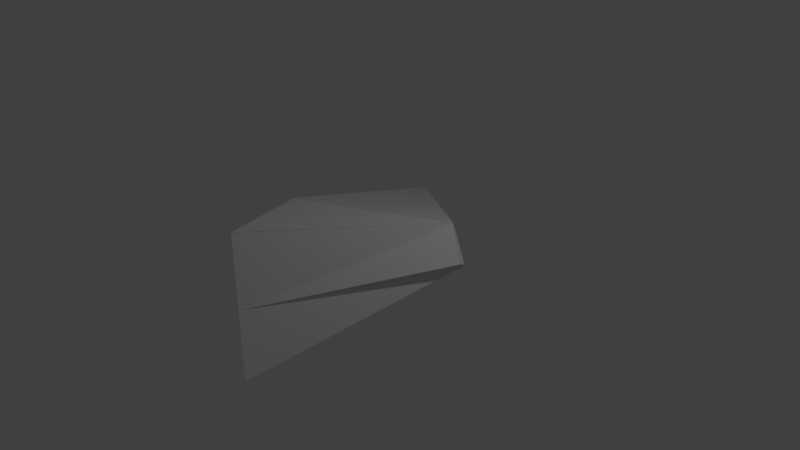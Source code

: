 # Source: b7p1.blend  (saved by Blender 2.78.0; exported with 4.5.12 LTS)
import bpy
from mathutils import Matrix  # noqa: F401  (used for matrix-valued properties, if any)

bpy.ops.wm.read_factory_settings(use_empty=True)
scene = bpy.context.scene
scene.name = 'Scene'

# ---- collections
col_collection_1 = bpy.data.collections.new('Collection 1'); scene.collection.children.link(col_collection_1)

# ---- materials (node trees are filled in below, after node groups)
mat_black = bpy.data.materials.new('black')
mat_black.alpha_threshold = 0.0
mat_black.use_transparent_shadow = False
mat_black.roughness = 0.5
mat_orange = bpy.data.materials.new('orange')
mat_orange.alpha_threshold = 0.0
mat_orange.use_transparent_shadow = False
mat_orange.roughness = 0.5
mat_orange.line_color = (0.0, 0.0, 0.0, 1.0)

# ---- material node trees

# ---- world
world_world = bpy.data.worlds.new('World'); scene.world = world_world
world_world.color = (0.05088, 0.05088, 0.05088)
world_world.use_sun_shadow = False
world_world.sun_shadow_jitter_overblur = 0.0
world_world.cycles.sampling_method = 'MANUAL'

# ---- cameras
cam_camera = bpy.data.cameras.new('Camera')
cam_camera.clip_end = 100.0
cam_camera.lens = 35.0
cam_camera.sensor_width = 32.0
cam_camera.sensor_height = 18.0
cam_camera.ortho_scale = 7.314
cam_camera.dof.focus_distance = 0.0
cam_camera.dof.aperture_fstop = 128.0

# ---- lights
light_lamp = bpy.data.lights.new('Lamp', 'POINT')
light_lamp.transmission_factor = 0.0
light_lamp.cutoff_distance = 30.0
light_lamp.energy = 100.0
light_lamp.shadow_buffer_clip_start = 1.001
light_lamp.shadow_soft_size = 0.1
light_lamp.shadow_maximum_resolution = 0.006
light_lamp.use_absolute_resolution = True

# ---- meshes
me_cylinder_057 = bpy.data.meshes.new('Cylinder.057')
me_cylinder_057.from_pydata([(-4.408, 1.992, -1.004), (-2.711, 1.039, -11.61), (-5.369, 1.735, -5.876)], [], [(1, 2, 0)])
me_cylinder_057.materials.append(mat_black)
me_cylinder_057.use_remesh_preserve_volume = False
me_cylinder_057.use_remesh_preserve_attributes = False
me_cylinder_057.use_mirror_vertex_groups = False
me_cylinder_057.update()
me_cylinder_047 = bpy.data.meshes.new('Cylinder.047')
me_cylinder_047.from_pydata([(-2.711, 1.056, -11.61), (-6.408, 0.009459, -17.0), (-5.369, 1.753, -5.876)], [], [(1, 2, 0)])
me_cylinder_047.materials.append(mat_black)
me_cylinder_047.use_remesh_preserve_volume = False
me_cylinder_047.use_remesh_preserve_attributes = False
me_cylinder_047.use_mirror_vertex_groups = False
me_cylinder_047.update()
me_cylinder_039 = bpy.data.meshes.new('Cylinder.039')
me_cylinder_039.from_pydata([(-4.412, 2.0, -1.004), (-5.373, 1.743, -5.876), (-4.412, -2.0, -1.004)], [], [(1, 2, 0)])
me_cylinder_039.materials.append(mat_black)
me_cylinder_039.use_remesh_preserve_volume = False
me_cylinder_039.use_remesh_preserve_attributes = False
me_cylinder_039.use_mirror_vertex_groups = False
me_cylinder_039.update()
me_cylinder_037 = bpy.data.meshes.new('Cylinder.037')
me_cylinder_037.from_pydata([(-6.417, 1.734e-06, -17.0), (-5.378, 1.743, -5.876), (-4.417, -2.0, -1.004)], [], [(0, 2, 1)])
me_cylinder_037.materials.append(mat_black)
me_cylinder_037.use_remesh_preserve_volume = False
me_cylinder_037.use_remesh_preserve_attributes = False
me_cylinder_037.use_mirror_vertex_groups = False
me_cylinder_037.update()
me_cylinder_031 = bpy.data.meshes.new('Cylinder.031')
me_cylinder_031.from_pydata([(-6.408, -0.005384, -17.0), (-4.408, -2.005, -1.004), (-2.908, -0.5054, -13.0)], [], [(2, 0, 1)])
me_cylinder_031.materials.append(mat_black)
me_cylinder_031.use_remesh_preserve_volume = False
me_cylinder_031.use_remesh_preserve_attributes = False
me_cylinder_031.use_mirror_vertex_groups = False
me_cylinder_031.update()
me_cylinder_022 = bpy.data.meshes.new('Cylinder.022')
me_cylinder_022.from_pydata([(3.45, 2.0, -1.004), (3.45, 5.205e-07, -1.0), (5.148, 1.047, -11.61)], [], [(2, 0, 1)])
me_cylinder_022.materials.append(mat_black)
me_cylinder_022.use_remesh_preserve_volume = False
me_cylinder_022.use_remesh_preserve_attributes = False
me_cylinder_022.use_mirror_vertex_groups = False
me_cylinder_022.update()
me_cylinder_019 = bpy.data.meshes.new('Cylinder.019')
me_cylinder_019.from_pydata([(-2.414, -4.58e-08, -11.61), (-4.404, 5.205e-07, -1.0), (-2.904, -0.5, -13.0)], [], [(1, 2, 0)])
me_cylinder_019.materials.append(mat_black)
me_cylinder_019.use_remesh_preserve_volume = False
me_cylinder_019.use_remesh_preserve_attributes = False
me_cylinder_019.use_mirror_vertex_groups = False
me_cylinder_019.update()
me_cylinder_017 = bpy.data.meshes.new('Cylinder.017')
me_cylinder_017.from_pydata([(-2.418, -4.637e-08, -11.63), (-2.711, 1.047, -11.63), (-2.908, -0.5, -13.03)], [], [(0, 2, 1)])
me_cylinder_017.materials.append(mat_black)
me_cylinder_017.use_remesh_preserve_volume = False
me_cylinder_017.use_remesh_preserve_attributes = False
me_cylinder_017.use_mirror_vertex_groups = False
me_cylinder_017.update()
me_cylinder_015 = bpy.data.meshes.new('Cylinder.015')
me_cylinder_015.from_pydata([(5.047, 1.047, -11.61), (3.349, 5.205e-07, -1.0), (5.349, -4.58e-08, -11.61)], [], [(0, 1, 2)])
me_cylinder_015.materials.append(mat_black)
me_cylinder_015.use_remesh_preserve_volume = False
me_cylinder_015.use_remesh_preserve_attributes = False
me_cylinder_015.use_mirror_vertex_groups = False
me_cylinder_015.update()
me_cylinder_009 = bpy.data.meshes.new('Cylinder.009')
me_cylinder_009.from_pydata([(-2.711, 1.047, -11.61), (-6.408, 1.734e-06, -17.0), (-2.908, -0.5, -13.0)], [], [(0, 2, 1)])
me_cylinder_009.materials.append(mat_black)
me_cylinder_009.use_remesh_preserve_volume = False
me_cylinder_009.use_remesh_preserve_attributes = False
me_cylinder_009.use_mirror_vertex_groups = False
me_cylinder_009.update()
me_cylinder_008 = bpy.data.meshes.new('Cylinder.008')
me_cylinder_008.from_pydata([(-3.094, 5.205e-07, -1.0), (-3.094, -2.0, -1.004), (-1.594, -0.5, -13.0)], [], [(0, 1, 2)])
me_cylinder_008.materials.append(mat_black)
me_cylinder_008.use_remesh_preserve_volume = False
me_cylinder_008.use_remesh_preserve_attributes = False
me_cylinder_008.use_mirror_vertex_groups = False
me_cylinder_008.update()
me_cylinder_006 = bpy.data.meshes.new('Cylinder.006')
me_cylinder_006.from_pydata([(-2.418, -4.58e-08, -11.61), (-4.408, 2.0, -1.004), (-4.408, 1.0, -1.0), (-2.711, 1.047, -11.61), (-4.408, 5.205e-07, -1.0), (-6.408, 1.734e-06, -17.0), (-5.369, 1.743, -5.876), (-3.908, -1.5, -5.004), (-4.408, -2.0, -1.004), (-3.408, -1.0, -9.004), (-2.908, -0.5, -13.0)], [], [(3, 6, 1), (1, 4, 3), (5, 6, 3), (10, 9, 7, 8, 5), (3, 5, 10), (5, 8, 6), (4, 1, 2), (1, 6, 8, 4, 2), (4, 8, 10), (4, 10, 0), (3, 4, 0), (0, 3, 10)])
me_cylinder_006.materials.append(mat_orange)
me_cylinder_006.use_remesh_preserve_volume = False
me_cylinder_006.use_remesh_preserve_attributes = False
me_cylinder_006.use_mirror_vertex_groups = False
me_cylinder_006.update()

# ---- objects
ob_b7p1_b7p6_a1 = bpy.data.objects.new('b7p1_b7p6_a1', me_cylinder_057)
ob_b7p1_b7p5_a1 = bpy.data.objects.new('b7p1_b7p5_a1', me_cylinder_047)
ob_b7p1_b7p4_a2 = bpy.data.objects.new('b7p1_b7p4_a2', me_cylinder_039)
ob_b7p1_b7p4_a1 = bpy.data.objects.new('b7p1_b7p4_a1', me_cylinder_037)
ob_b7p1_b7p3_a1 = bpy.data.objects.new('b7p1_b7p3_a1', me_cylinder_031)
ob_b7p1_b7p2_a2 = bpy.data.objects.new('b7p1_b7p2_a2', me_cylinder_022)
ob_b7p1_bb7_a4 = bpy.data.objects.new('b7p1_bb7_a4', me_cylinder_019)
ob_b7p1_bb7_a3 = bpy.data.objects.new('b7p1_bb7_a3', me_cylinder_017)
ob_b7p1_b7p2_a1 = bpy.data.objects.new('b7p1_b7p2_a1', me_cylinder_015)
ob_b7p1_bb7_a2 = bpy.data.objects.new('b7p1_bb7_a2', me_cylinder_009)
ob_b7p1_bb7_a1 = bpy.data.objects.new('b7p1_bb7_a1', me_cylinder_008)
ob_b7p1 = bpy.data.objects.new('b7p1', me_cylinder_006)
ob_lamp = bpy.data.objects.new('Lamp', light_lamp)
ob_camera = bpy.data.objects.new('Camera', cam_camera)

# ---- transforms, parenting, visibility, modifiers, constraints
ob_b7p1_b7p6_a1.location = (2.203, -2.251, 0.007783)
ob_b7p1_b7p6_a1.rotation_euler = (1.571, -0.0, 0.0)
ob_b7p1_b7p6_a1.scale = (0.5, 0.5, 0.25)
ob_b7p1_b7p6_a1.lineart.crease_threshold = 0.0
ob_b7p1_b7p5_a1.location = (2.203, -2.251, 0.0)
ob_b7p1_b7p5_a1.rotation_euler = (1.571, -0.0, 0.0)
ob_b7p1_b7p5_a1.scale = (0.5, 0.5, 0.25)
ob_b7p1_b7p5_a1.lineart.crease_threshold = 0.0
ob_b7p1_b7p4_a2.location = (2.203, -2.251, 0.0)
ob_b7p1_b7p4_a2.rotation_euler = (1.571, -0.0, 0.0)
ob_b7p1_b7p4_a2.scale = (0.5, 0.5, 0.25)
ob_b7p1_b7p4_a2.lineart.crease_threshold = 0.0
ob_b7p1_b7p4_a1.location = (2.203, -2.251, 0.0)
ob_b7p1_b7p4_a1.rotation_euler = (1.571, -0.0, 0.0)
ob_b7p1_b7p4_a1.scale = (0.5, 0.5, 0.25)
ob_b7p1_b7p4_a1.lineart.crease_threshold = 0.0
ob_b7p1_b7p3_a1.location = (2.203, -2.251, 0.0)
ob_b7p1_b7p3_a1.rotation_euler = (1.571, -0.0, 0.0)
ob_b7p1_b7p3_a1.scale = (0.5, 0.5, 0.25)
ob_b7p1_b7p3_a1.lineart.crease_threshold = 0.0
ob_b7p1_b7p2_a2.location = (-1.724, -2.251, 0.0)
ob_b7p1_b7p2_a2.rotation_euler = (1.571, -0.0, 0.0)
ob_b7p1_b7p2_a2.scale = (0.5, 0.5, 0.25)
ob_b7p1_b7p2_a2.lineart.crease_threshold = 0.0
ob_b7p1_bb7_a4.location = (2.203, -2.251, 0.0)
ob_b7p1_bb7_a4.rotation_euler = (1.571, -0.0, 0.0)
ob_b7p1_bb7_a4.scale = (0.5, 0.5, 0.25)
ob_b7p1_bb7_a4.lineart.crease_threshold = 0.0
ob_b7p1_bb7_a3.location = (2.203, -2.251, 0.0)
ob_b7p1_bb7_a3.rotation_euler = (1.571, -0.0, 0.0)
ob_b7p1_bb7_a3.scale = (0.5, 0.5, 0.25)
ob_b7p1_bb7_a3.lineart.crease_threshold = 0.0
ob_b7p1_b7p2_a1.location = (-1.676, -2.251, 0.0)
ob_b7p1_b7p2_a1.rotation_euler = (1.571, -0.0, 0.0)
ob_b7p1_b7p2_a1.scale = (0.5, 0.5, 0.25)
ob_b7p1_b7p2_a1.lineart.crease_threshold = 0.0
ob_b7p1_bb7_a2.location = (2.208, -2.251, 0.0)
ob_b7p1_bb7_a2.rotation_euler = (1.571, -0.0, 0.0)
ob_b7p1_bb7_a2.scale = (0.5, 0.5, 0.25)
ob_b7p1_bb7_a2.lineart.crease_threshold = 0.0
ob_b7p1_bb7_a1.location = (1.546, -2.251, 0.0)
ob_b7p1_bb7_a1.rotation_euler = (1.571, -0.0, 0.0)
ob_b7p1_bb7_a1.scale = (0.5, 0.5, 0.25)
ob_b7p1_bb7_a1.lineart.crease_threshold = 0.0
ob_b7p1.location = (2.203, -2.251, 0.0)
ob_b7p1.rotation_euler = (1.571, -0.0, 0.0)
ob_b7p1.scale = (0.5, 0.5, 0.25)
ob_b7p1.lineart.crease_threshold = 0.0
ob_lamp.location = (4.237, 1.005, 3.415)
ob_lamp.rotation_euler = (0.6503, 0.05522, 1.866)
ob_lamp.lock_rotations_4d = False
ob_lamp.empty_display_type = 'ARROWS'
ob_lamp.color = (0.0, 0.0, 0.0, 0.0)
ob_lamp.lineart.crease_threshold = 0.0
ob_camera.location = (7.481, -6.508, 5.344)
ob_camera.rotation_euler = (1.109, 0.0, 0.8149)
ob_camera.lock_rotations_4d = False
ob_camera.empty_display_type = 'ARROWS'
ob_camera.color = (0.0, 0.0, 0.0, 0.0)
ob_camera.display_type = 'WIRE'
ob_camera.lineart.crease_threshold = 0.0

# ---- collection membership
col_collection_1.objects.link(ob_b7p1_b7p6_a1)
col_collection_1.objects.link(ob_b7p1_b7p5_a1)
col_collection_1.objects.link(ob_b7p1_b7p4_a2)
col_collection_1.objects.link(ob_b7p1_b7p4_a1)
col_collection_1.objects.link(ob_b7p1_b7p3_a1)
col_collection_1.objects.link(ob_b7p1_b7p2_a2)
col_collection_1.objects.link(ob_b7p1_bb7_a4)
col_collection_1.objects.link(ob_b7p1_bb7_a3)
col_collection_1.objects.link(ob_b7p1_b7p2_a1)
col_collection_1.objects.link(ob_b7p1_bb7_a2)
col_collection_1.objects.link(ob_b7p1_bb7_a1)
col_collection_1.objects.link(ob_b7p1)
col_collection_1.objects.link(ob_lamp)
col_collection_1.objects.link(ob_camera)

# ---- scene / render settings (as saved in the file)
scene.camera = ob_camera
scene.frame_start = 1; scene.frame_end = 250; scene.frame_set(1)
scene.render.engine = 'BLENDER_EEVEE_NEXT'
scene.render.resolution_percentage = 50
scene.render.dither_intensity = 0.0
scene.cycles.use_denoising = False
scene.cycles.samples = 128
scene.cycles.sampling_pattern = 'TABULATED_SOBOL'
scene.cycles.light_sampling_threshold = 0.0
scene.cycles.use_adaptive_sampling = False
scene.cycles.use_light_tree = False
scene.cycles.blur_glossy = 0.0
scene.cycles.sample_clamp_indirect = 0.0
scene.view_settings.view_transform = 'Standard'
bpy.context.view_layer.update()
